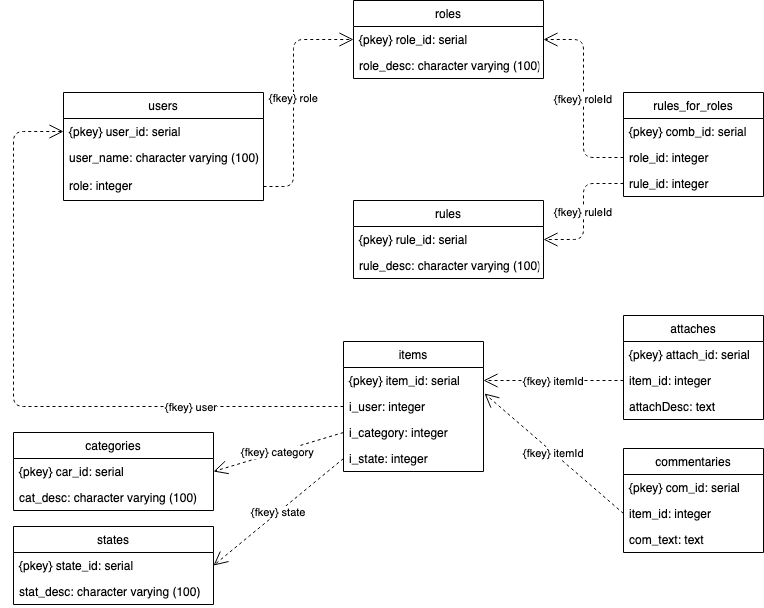

The diagram above was exported from draw.io. Its source (the exported page's mxGraphModel, read from the mxfile embedded in the PNG):
<mxGraphModel dx="946" dy="566" grid="1" gridSize="10" guides="1" tooltips="1" connect="1" arrows="1" fold="1" page="1" pageScale="1" pageWidth="827" pageHeight="1169" math="0" shadow="0">
  <root>
    <mxCell id="0" />
    <mxCell id="1" parent="0" />
    <mxCell id="tc1chyFD-QbdLdCzrnzK-2" value="roles" style="swimlane;fontStyle=0;childLayout=stackLayout;horizontal=1;startSize=26;fillColor=none;horizontalStack=0;resizeParent=1;resizeParentMax=0;resizeLast=0;collapsible=1;marginBottom=0;" vertex="1" parent="1">
      <mxGeometry x="380" y="19" width="190" height="78" as="geometry" />
    </mxCell>
    <mxCell id="tc1chyFD-QbdLdCzrnzK-3" value="{pkey} role_id: serial" style="text;strokeColor=none;fillColor=none;align=left;verticalAlign=top;spacingLeft=4;spacingRight=4;overflow=hidden;rotatable=0;points=[[0,0.5],[1,0.5]];portConstraint=eastwest;" vertex="1" parent="tc1chyFD-QbdLdCzrnzK-2">
      <mxGeometry y="26" width="190" height="26" as="geometry" />
    </mxCell>
    <mxCell id="tc1chyFD-QbdLdCzrnzK-4" value="role_desc: character varying (100)" style="text;strokeColor=none;fillColor=none;align=left;verticalAlign=top;spacingLeft=4;spacingRight=4;overflow=hidden;rotatable=0;points=[[0,0.5],[1,0.5]];portConstraint=eastwest;" vertex="1" parent="tc1chyFD-QbdLdCzrnzK-2">
      <mxGeometry y="52" width="190" height="26" as="geometry" />
    </mxCell>
    <mxCell id="tc1chyFD-QbdLdCzrnzK-10" value="users" style="swimlane;fontStyle=0;childLayout=stackLayout;horizontal=1;startSize=26;fillColor=none;horizontalStack=0;resizeParent=1;resizeParentMax=0;resizeLast=0;collapsible=1;marginBottom=0;" vertex="1" parent="1">
      <mxGeometry x="90" y="111" width="200" height="108" as="geometry" />
    </mxCell>
    <mxCell id="tc1chyFD-QbdLdCzrnzK-11" value="{pkey} user_id: serial" style="text;strokeColor=none;fillColor=none;align=left;verticalAlign=top;spacingLeft=4;spacingRight=4;overflow=hidden;rotatable=0;points=[[0,0.5],[1,0.5]];portConstraint=eastwest;" vertex="1" parent="tc1chyFD-QbdLdCzrnzK-10">
      <mxGeometry y="26" width="200" height="26" as="geometry" />
    </mxCell>
    <mxCell id="tc1chyFD-QbdLdCzrnzK-12" value="user_name: character varying (100)" style="text;strokeColor=none;fillColor=none;align=left;verticalAlign=top;spacingLeft=4;spacingRight=4;overflow=hidden;rotatable=0;points=[[0,0.5],[1,0.5]];portConstraint=eastwest;" vertex="1" parent="tc1chyFD-QbdLdCzrnzK-10">
      <mxGeometry y="52" width="200" height="28" as="geometry" />
    </mxCell>
    <mxCell id="tc1chyFD-QbdLdCzrnzK-37" value="role: integer" style="text;strokeColor=none;fillColor=none;align=left;verticalAlign=top;spacingLeft=4;spacingRight=4;overflow=hidden;rotatable=0;points=[[0,0.5],[1,0.5]];portConstraint=eastwest;" vertex="1" parent="tc1chyFD-QbdLdCzrnzK-10">
      <mxGeometry y="80" width="200" height="28" as="geometry" />
    </mxCell>
    <mxCell id="tc1chyFD-QbdLdCzrnzK-14" value="rules" style="swimlane;fontStyle=0;childLayout=stackLayout;horizontal=1;startSize=26;fillColor=none;horizontalStack=0;resizeParent=1;resizeParentMax=0;resizeLast=0;collapsible=1;marginBottom=0;" vertex="1" parent="1">
      <mxGeometry x="380" y="219" width="190" height="78" as="geometry" />
    </mxCell>
    <mxCell id="tc1chyFD-QbdLdCzrnzK-15" value="{pkey} rule_id: serial" style="text;strokeColor=none;fillColor=none;align=left;verticalAlign=top;spacingLeft=4;spacingRight=4;overflow=hidden;rotatable=0;points=[[0,0.5],[1,0.5]];portConstraint=eastwest;" vertex="1" parent="tc1chyFD-QbdLdCzrnzK-14">
      <mxGeometry y="26" width="190" height="26" as="geometry" />
    </mxCell>
    <mxCell id="tc1chyFD-QbdLdCzrnzK-16" value="rule_desc: character varying (100)" style="text;strokeColor=none;fillColor=none;align=left;verticalAlign=top;spacingLeft=4;spacingRight=4;overflow=hidden;rotatable=0;points=[[0,0.5],[1,0.5]];portConstraint=eastwest;" vertex="1" parent="tc1chyFD-QbdLdCzrnzK-14">
      <mxGeometry y="52" width="190" height="26" as="geometry" />
    </mxCell>
    <mxCell id="tc1chyFD-QbdLdCzrnzK-18" value="items" style="swimlane;fontStyle=0;childLayout=stackLayout;horizontal=1;startSize=26;fillColor=none;horizontalStack=0;resizeParent=1;resizeParentMax=0;resizeLast=0;collapsible=1;marginBottom=0;" vertex="1" parent="1">
      <mxGeometry x="370" y="360" width="140" height="130" as="geometry" />
    </mxCell>
    <mxCell id="tc1chyFD-QbdLdCzrnzK-19" value="{pkey} item_id: serial" style="text;strokeColor=none;fillColor=none;align=left;verticalAlign=top;spacingLeft=4;spacingRight=4;overflow=hidden;rotatable=0;points=[[0,0.5],[1,0.5]];portConstraint=eastwest;" vertex="1" parent="tc1chyFD-QbdLdCzrnzK-18">
      <mxGeometry y="26" width="140" height="26" as="geometry" />
    </mxCell>
    <mxCell id="tc1chyFD-QbdLdCzrnzK-20" value="i_user: integer&#10;" style="text;strokeColor=none;fillColor=none;align=left;verticalAlign=top;spacingLeft=4;spacingRight=4;overflow=hidden;rotatable=0;points=[[0,0.5],[1,0.5]];portConstraint=eastwest;" vertex="1" parent="tc1chyFD-QbdLdCzrnzK-18">
      <mxGeometry y="52" width="140" height="26" as="geometry" />
    </mxCell>
    <mxCell id="tc1chyFD-QbdLdCzrnzK-45" value="i_category: integer&#10;" style="text;strokeColor=none;fillColor=none;align=left;verticalAlign=top;spacingLeft=4;spacingRight=4;overflow=hidden;rotatable=0;points=[[0,0.5],[1,0.5]];portConstraint=eastwest;" vertex="1" parent="tc1chyFD-QbdLdCzrnzK-18">
      <mxGeometry y="78" width="140" height="26" as="geometry" />
    </mxCell>
    <mxCell id="tc1chyFD-QbdLdCzrnzK-48" value="i_state: integer&#10;" style="text;strokeColor=none;fillColor=none;align=left;verticalAlign=top;spacingLeft=4;spacingRight=4;overflow=hidden;rotatable=0;points=[[0,0.5],[1,0.5]];portConstraint=eastwest;" vertex="1" parent="tc1chyFD-QbdLdCzrnzK-18">
      <mxGeometry y="104" width="140" height="26" as="geometry" />
    </mxCell>
    <mxCell id="tc1chyFD-QbdLdCzrnzK-22" value="attaches" style="swimlane;fontStyle=0;childLayout=stackLayout;horizontal=1;startSize=26;fillColor=none;horizontalStack=0;resizeParent=1;resizeParentMax=0;resizeLast=0;collapsible=1;marginBottom=0;" vertex="1" parent="1">
      <mxGeometry x="650" y="334" width="140" height="104" as="geometry" />
    </mxCell>
    <mxCell id="tc1chyFD-QbdLdCzrnzK-23" value="{pkey} attach_id: serial" style="text;strokeColor=none;fillColor=none;align=left;verticalAlign=top;spacingLeft=4;spacingRight=4;overflow=hidden;rotatable=0;points=[[0,0.5],[1,0.5]];portConstraint=eastwest;" vertex="1" parent="tc1chyFD-QbdLdCzrnzK-22">
      <mxGeometry y="26" width="140" height="26" as="geometry" />
    </mxCell>
    <mxCell id="tc1chyFD-QbdLdCzrnzK-24" value="item_id: integer" style="text;strokeColor=none;fillColor=none;align=left;verticalAlign=top;spacingLeft=4;spacingRight=4;overflow=hidden;rotatable=0;points=[[0,0.5],[1,0.5]];portConstraint=eastwest;" vertex="1" parent="tc1chyFD-QbdLdCzrnzK-22">
      <mxGeometry y="52" width="140" height="26" as="geometry" />
    </mxCell>
    <mxCell id="tc1chyFD-QbdLdCzrnzK-57" value="attachDesc: text" style="text;strokeColor=none;fillColor=none;align=left;verticalAlign=top;spacingLeft=4;spacingRight=4;overflow=hidden;rotatable=0;points=[[0,0.5],[1,0.5]];portConstraint=eastwest;" vertex="1" parent="tc1chyFD-QbdLdCzrnzK-22">
      <mxGeometry y="78" width="140" height="26" as="geometry" />
    </mxCell>
    <mxCell id="tc1chyFD-QbdLdCzrnzK-26" value="commentaries" style="swimlane;fontStyle=0;childLayout=stackLayout;horizontal=1;startSize=26;fillColor=none;horizontalStack=0;resizeParent=1;resizeParentMax=0;resizeLast=0;collapsible=1;marginBottom=0;" vertex="1" parent="1">
      <mxGeometry x="650" y="467" width="140" height="104" as="geometry" />
    </mxCell>
    <mxCell id="tc1chyFD-QbdLdCzrnzK-27" value="{pkey} com_id: serial" style="text;strokeColor=none;fillColor=none;align=left;verticalAlign=top;spacingLeft=4;spacingRight=4;overflow=hidden;rotatable=0;points=[[0,0.5],[1,0.5]];portConstraint=eastwest;" vertex="1" parent="tc1chyFD-QbdLdCzrnzK-26">
      <mxGeometry y="26" width="140" height="26" as="geometry" />
    </mxCell>
    <mxCell id="tc1chyFD-QbdLdCzrnzK-28" value="item_id: integer&#10;" style="text;strokeColor=none;fillColor=none;align=left;verticalAlign=top;spacingLeft=4;spacingRight=4;overflow=hidden;rotatable=0;points=[[0,0.5],[1,0.5]];portConstraint=eastwest;" vertex="1" parent="tc1chyFD-QbdLdCzrnzK-26">
      <mxGeometry y="52" width="140" height="26" as="geometry" />
    </mxCell>
    <mxCell id="tc1chyFD-QbdLdCzrnzK-58" value="com_text: text&#10;" style="text;strokeColor=none;fillColor=none;align=left;verticalAlign=top;spacingLeft=4;spacingRight=4;overflow=hidden;rotatable=0;points=[[0,0.5],[1,0.5]];portConstraint=eastwest;" vertex="1" parent="tc1chyFD-QbdLdCzrnzK-26">
      <mxGeometry y="78" width="140" height="26" as="geometry" />
    </mxCell>
    <mxCell id="tc1chyFD-QbdLdCzrnzK-30" value="categories" style="swimlane;fontStyle=0;childLayout=stackLayout;horizontal=1;startSize=26;fillColor=none;horizontalStack=0;resizeParent=1;resizeParentMax=0;resizeLast=0;collapsible=1;marginBottom=0;" vertex="1" parent="1">
      <mxGeometry x="40" y="451" width="200" height="78" as="geometry" />
    </mxCell>
    <mxCell id="tc1chyFD-QbdLdCzrnzK-31" value="{pkey} car_id: serial" style="text;strokeColor=none;fillColor=none;align=left;verticalAlign=top;spacingLeft=4;spacingRight=4;overflow=hidden;rotatable=0;points=[[0,0.5],[1,0.5]];portConstraint=eastwest;" vertex="1" parent="tc1chyFD-QbdLdCzrnzK-30">
      <mxGeometry y="26" width="200" height="26" as="geometry" />
    </mxCell>
    <mxCell id="tc1chyFD-QbdLdCzrnzK-32" value="cat_desc: character varying (100)" style="text;strokeColor=none;fillColor=none;align=left;verticalAlign=top;spacingLeft=4;spacingRight=4;overflow=hidden;rotatable=0;points=[[0,0.5],[1,0.5]];portConstraint=eastwest;" vertex="1" parent="tc1chyFD-QbdLdCzrnzK-30">
      <mxGeometry y="52" width="200" height="26" as="geometry" />
    </mxCell>
    <mxCell id="tc1chyFD-QbdLdCzrnzK-33" value="states" style="swimlane;fontStyle=0;childLayout=stackLayout;horizontal=1;startSize=26;fillColor=none;horizontalStack=0;resizeParent=1;resizeParentMax=0;resizeLast=0;collapsible=1;marginBottom=0;" vertex="1" parent="1">
      <mxGeometry x="40" y="545" width="200" height="78" as="geometry" />
    </mxCell>
    <mxCell id="tc1chyFD-QbdLdCzrnzK-34" value="{pkey} state_id: serial" style="text;strokeColor=none;fillColor=none;align=left;verticalAlign=top;spacingLeft=4;spacingRight=4;overflow=hidden;rotatable=0;points=[[0,0.5],[1,0.5]];portConstraint=eastwest;" vertex="1" parent="tc1chyFD-QbdLdCzrnzK-33">
      <mxGeometry y="26" width="200" height="26" as="geometry" />
    </mxCell>
    <mxCell id="tc1chyFD-QbdLdCzrnzK-35" value="stat_desc: character varying (100)" style="text;strokeColor=none;fillColor=none;align=left;verticalAlign=top;spacingLeft=4;spacingRight=4;overflow=hidden;rotatable=0;points=[[0,0.5],[1,0.5]];portConstraint=eastwest;" vertex="1" parent="tc1chyFD-QbdLdCzrnzK-33">
      <mxGeometry y="52" width="200" height="26" as="geometry" />
    </mxCell>
    <mxCell id="tc1chyFD-QbdLdCzrnzK-38" value="rules_for_roles" style="swimlane;fontStyle=0;childLayout=stackLayout;horizontal=1;startSize=26;fillColor=none;horizontalStack=0;resizeParent=1;resizeParentMax=0;resizeLast=0;collapsible=1;marginBottom=0;" vertex="1" parent="1">
      <mxGeometry x="650" y="111" width="140" height="104" as="geometry" />
    </mxCell>
    <mxCell id="tc1chyFD-QbdLdCzrnzK-39" value="{pkey} comb_id: serial" style="text;strokeColor=none;fillColor=none;align=left;verticalAlign=top;spacingLeft=4;spacingRight=4;overflow=hidden;rotatable=0;points=[[0,0.5],[1,0.5]];portConstraint=eastwest;" vertex="1" parent="tc1chyFD-QbdLdCzrnzK-38">
      <mxGeometry y="26" width="140" height="26" as="geometry" />
    </mxCell>
    <mxCell id="tc1chyFD-QbdLdCzrnzK-40" value="role_id: integer" style="text;strokeColor=none;fillColor=none;align=left;verticalAlign=top;spacingLeft=4;spacingRight=4;overflow=hidden;rotatable=0;points=[[0,0.5],[1,0.5]];portConstraint=eastwest;" vertex="1" parent="tc1chyFD-QbdLdCzrnzK-38">
      <mxGeometry y="52" width="140" height="26" as="geometry" />
    </mxCell>
    <mxCell id="tc1chyFD-QbdLdCzrnzK-41" value="rule_id: integer" style="text;strokeColor=none;fillColor=none;align=left;verticalAlign=top;spacingLeft=4;spacingRight=4;overflow=hidden;rotatable=0;points=[[0,0.5],[1,0.5]];portConstraint=eastwest;" vertex="1" parent="tc1chyFD-QbdLdCzrnzK-38">
      <mxGeometry y="78" width="140" height="26" as="geometry" />
    </mxCell>
    <mxCell id="tc1chyFD-QbdLdCzrnzK-42" value="{fkey} roleId" style="endArrow=open;endSize=12;dashed=1;html=1;entryX=1;entryY=0.5;entryDx=0;entryDy=0;exitX=0;exitY=0.5;exitDx=0;exitDy=0;" edge="1" parent="1" source="tc1chyFD-QbdLdCzrnzK-40" target="tc1chyFD-QbdLdCzrnzK-3">
      <mxGeometry width="160" relative="1" as="geometry">
        <mxPoint x="240" y="120" as="sourcePoint" />
        <mxPoint x="320" y="68.5" as="targetPoint" />
        <Array as="points">
          <mxPoint x="610" y="176" />
          <mxPoint x="610" y="120" />
          <mxPoint x="610" y="58" />
        </Array>
      </mxGeometry>
    </mxCell>
    <mxCell id="tc1chyFD-QbdLdCzrnzK-43" value="{fkey} ruleId" style="endArrow=open;endSize=12;dashed=1;html=1;entryX=1;entryY=0.5;entryDx=0;entryDy=0;exitX=0;exitY=0.5;exitDx=0;exitDy=0;" edge="1" parent="1" source="tc1chyFD-QbdLdCzrnzK-41" target="tc1chyFD-QbdLdCzrnzK-15">
      <mxGeometry width="160" relative="1" as="geometry">
        <mxPoint x="260" y="105" as="sourcePoint" />
        <mxPoint x="170" y="67" as="targetPoint" />
        <Array as="points">
          <mxPoint x="610" y="202" />
          <mxPoint x="610" y="258" />
        </Array>
      </mxGeometry>
    </mxCell>
    <mxCell id="tc1chyFD-QbdLdCzrnzK-44" value="{fkey} role" style="endArrow=open;endSize=12;dashed=1;html=1;entryX=0;entryY=0.5;entryDx=0;entryDy=0;exitX=1;exitY=0.5;exitDx=0;exitDy=0;" edge="1" parent="1" source="tc1chyFD-QbdLdCzrnzK-37" target="tc1chyFD-QbdLdCzrnzK-3">
      <mxGeometry width="160" relative="1" as="geometry">
        <mxPoint x="320" y="142" as="sourcePoint" />
        <mxPoint x="210" y="90" as="targetPoint" />
        <Array as="points">
          <mxPoint x="320" y="205" />
          <mxPoint x="320" y="130" />
          <mxPoint x="320" y="58" />
        </Array>
      </mxGeometry>
    </mxCell>
    <mxCell id="tc1chyFD-QbdLdCzrnzK-49" value="{fkey} user" style="endArrow=open;endSize=12;dashed=1;html=1;entryX=0;entryY=0.5;entryDx=0;entryDy=0;exitX=0;exitY=0.5;exitDx=0;exitDy=0;" edge="1" parent="1" source="tc1chyFD-QbdLdCzrnzK-20" target="tc1chyFD-QbdLdCzrnzK-11">
      <mxGeometry x="-0.5372" width="160" relative="1" as="geometry">
        <mxPoint x="240" y="147" as="sourcePoint" />
        <mxPoint x="330" y="68" as="targetPoint" />
        <Array as="points">
          <mxPoint x="40" y="425" />
          <mxPoint x="40" y="190" />
          <mxPoint x="40" y="150" />
        </Array>
        <mxPoint as="offset" />
      </mxGeometry>
    </mxCell>
    <mxCell id="tc1chyFD-QbdLdCzrnzK-52" value="{fkey} category" style="endArrow=open;endSize=12;dashed=1;html=1;exitX=0;exitY=0.5;exitDx=0;exitDy=0;entryX=1;entryY=0.5;entryDx=0;entryDy=0;" edge="1" parent="1" source="tc1chyFD-QbdLdCzrnzK-45" target="tc1chyFD-QbdLdCzrnzK-31">
      <mxGeometry width="160" relative="1" as="geometry">
        <mxPoint x="20" y="700" as="sourcePoint" />
        <mxPoint x="180" y="700" as="targetPoint" />
      </mxGeometry>
    </mxCell>
    <mxCell id="tc1chyFD-QbdLdCzrnzK-53" value="{fkey} state" style="endArrow=open;endSize=12;dashed=1;html=1;exitX=0;exitY=0.5;exitDx=0;exitDy=0;entryX=1;entryY=0.5;entryDx=0;entryDy=0;" edge="1" parent="1" source="tc1chyFD-QbdLdCzrnzK-48" target="tc1chyFD-QbdLdCzrnzK-34">
      <mxGeometry width="160" relative="1" as="geometry">
        <mxPoint x="240" y="467" as="sourcePoint" />
        <mxPoint x="330" y="415" as="targetPoint" />
      </mxGeometry>
    </mxCell>
    <mxCell id="tc1chyFD-QbdLdCzrnzK-59" value="{fkey} itemId" style="endArrow=open;endSize=12;dashed=1;html=1;exitX=0;exitY=0.5;exitDx=0;exitDy=0;entryX=1;entryY=0.5;entryDx=0;entryDy=0;" edge="1" parent="1" source="tc1chyFD-QbdLdCzrnzK-24" target="tc1chyFD-QbdLdCzrnzK-19">
      <mxGeometry width="160" relative="1" as="geometry">
        <mxPoint x="330" y="461" as="sourcePoint" />
        <mxPoint x="190" y="500" as="targetPoint" />
      </mxGeometry>
    </mxCell>
    <mxCell id="tc1chyFD-QbdLdCzrnzK-60" value="{fkey} itemId" style="endArrow=open;endSize=12;dashed=1;html=1;exitX=0;exitY=0.5;exitDx=0;exitDy=0;entryX=1.007;entryY=1;entryDx=0;entryDy=0;entryPerimeter=0;" edge="1" parent="1" source="tc1chyFD-QbdLdCzrnzK-28" target="tc1chyFD-QbdLdCzrnzK-19">
      <mxGeometry width="160" relative="1" as="geometry">
        <mxPoint x="620" y="383" as="sourcePoint" />
        <mxPoint x="470" y="409" as="targetPoint" />
      </mxGeometry>
    </mxCell>
  </root>
</mxGraphModel>